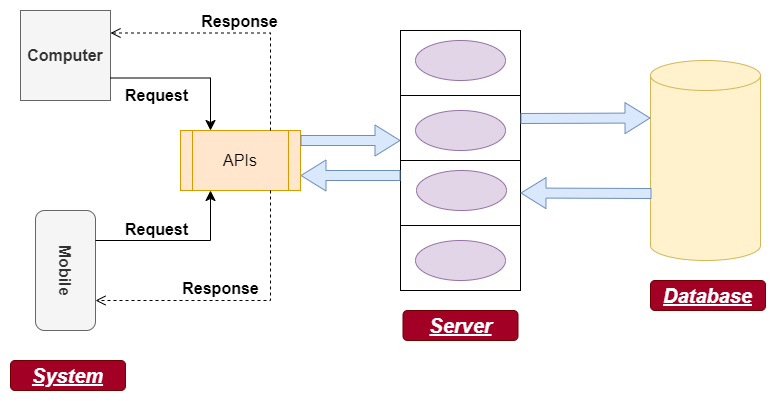

The diagram above was exported from draw.io. Its source (the exported page's mxGraphModel, read from the mxfile embedded in the PNG):
<mxGraphModel dx="940" dy="653" grid="1" gridSize="10" guides="1" tooltips="1" connect="1" arrows="1" fold="1" page="1" pageScale="1" pageWidth="850" pageHeight="1100" math="0" shadow="0">
  <root>
    <mxCell id="0" />
    <mxCell id="1" parent="0" />
    <mxCell id="6Ls43wDfGoN7K0HVi4C6-1" value="" style="shape=cylinder3;whiteSpace=wrap;html=1;boundedLbl=1;backgroundOutline=1;size=15;fontSize=16;fillColor=#fff2cc;strokeColor=#d6b656;" vertex="1" parent="1">
      <mxGeometry x="660" y="120" width="110" height="200" as="geometry" />
    </mxCell>
    <mxCell id="6Ls43wDfGoN7K0HVi4C6-11" value="&lt;b&gt;Computer&lt;/b&gt;" style="whiteSpace=wrap;html=1;aspect=fixed;fontSize=16;fillColor=#f5f5f5;fontColor=#333333;strokeColor=#666666;" vertex="1" parent="1">
      <mxGeometry x="30" y="70" width="90" height="90" as="geometry" />
    </mxCell>
    <mxCell id="6Ls43wDfGoN7K0HVi4C6-12" value="&lt;b&gt;Mobile&lt;/b&gt;" style="rounded=1;whiteSpace=wrap;html=1;fontSize=16;rotation=90;fillColor=#f5f5f5;fontColor=#333333;strokeColor=#666666;" vertex="1" parent="1">
      <mxGeometry x="15" y="300" width="120" height="60" as="geometry" />
    </mxCell>
    <mxCell id="6Ls43wDfGoN7K0HVi4C6-13" value="APIs" style="shape=process;whiteSpace=wrap;html=1;backgroundOutline=1;fontSize=16;fillColor=#ffe6cc;strokeColor=#d79b00;" vertex="1" parent="1">
      <mxGeometry x="190" y="190" width="120" height="60" as="geometry" />
    </mxCell>
    <mxCell id="6Ls43wDfGoN7K0HVi4C6-14" value="" style="endArrow=classic;html=1;rounded=0;fontSize=12;startSize=8;endSize=8;edgeStyle=orthogonalEdgeStyle;entryX=0.25;entryY=0;entryDx=0;entryDy=0;exitX=1;exitY=0.75;exitDx=0;exitDy=0;" edge="1" parent="1" source="6Ls43wDfGoN7K0HVi4C6-11" target="6Ls43wDfGoN7K0HVi4C6-13">
      <mxGeometry width="50" height="50" relative="1" as="geometry">
        <mxPoint x="130" y="120" as="sourcePoint" />
        <mxPoint x="240" y="110" as="targetPoint" />
      </mxGeometry>
    </mxCell>
    <mxCell id="6Ls43wDfGoN7K0HVi4C6-15" value="" style="endArrow=classic;html=1;rounded=0;fontSize=12;startSize=8;endSize=8;exitX=0.25;exitY=0;exitDx=0;exitDy=0;entryX=0.25;entryY=1;entryDx=0;entryDy=0;edgeStyle=orthogonalEdgeStyle;" edge="1" parent="1" source="6Ls43wDfGoN7K0HVi4C6-12" target="6Ls43wDfGoN7K0HVi4C6-13">
      <mxGeometry width="50" height="50" relative="1" as="geometry">
        <mxPoint x="150" y="360" as="sourcePoint" />
        <mxPoint x="200" y="310" as="targetPoint" />
      </mxGeometry>
    </mxCell>
    <mxCell id="6Ls43wDfGoN7K0HVi4C6-16" value="" style="shape=flexArrow;endArrow=classic;html=1;rounded=0;fontSize=12;startSize=8;endSize=8;curved=1;exitX=1;exitY=0.5;exitDx=0;exitDy=0;entryX=0;entryY=0.5;entryDx=0;entryDy=0;fillColor=#dae8fc;strokeColor=#6c8ebf;" edge="1" parent="1">
      <mxGeometry width="50" height="50" relative="1" as="geometry">
        <mxPoint x="310" y="200" as="sourcePoint" />
        <mxPoint x="410" y="200" as="targetPoint" />
      </mxGeometry>
    </mxCell>
    <mxCell id="6Ls43wDfGoN7K0HVi4C6-17" value="" style="group;fillColor=#6a00ff;strokeColor=#3700CC;fontColor=#ffffff;fillStyle=solid;" vertex="1" connectable="0" parent="1">
      <mxGeometry x="410" y="90" width="120" height="260" as="geometry" />
    </mxCell>
    <mxCell id="6Ls43wDfGoN7K0HVi4C6-2" value="" style="rounded=0;whiteSpace=wrap;html=1;fontSize=16;" vertex="1" parent="6Ls43wDfGoN7K0HVi4C6-17">
      <mxGeometry width="120" height="260" as="geometry" />
    </mxCell>
    <mxCell id="6Ls43wDfGoN7K0HVi4C6-3" value="" style="endArrow=none;html=1;rounded=0;fontSize=12;startSize=8;endSize=8;curved=1;exitX=0;exitY=0.25;exitDx=0;exitDy=0;entryX=1;entryY=0.25;entryDx=0;entryDy=0;" edge="1" parent="6Ls43wDfGoN7K0HVi4C6-17" source="6Ls43wDfGoN7K0HVi4C6-2" target="6Ls43wDfGoN7K0HVi4C6-2">
      <mxGeometry width="50" height="50" relative="1" as="geometry">
        <mxPoint x="50" y="120" as="sourcePoint" />
        <mxPoint x="100" y="70" as="targetPoint" />
      </mxGeometry>
    </mxCell>
    <mxCell id="6Ls43wDfGoN7K0HVi4C6-4" value="" style="endArrow=none;html=1;rounded=0;fontSize=12;startSize=8;endSize=8;curved=1;exitX=0;exitY=0.5;exitDx=0;exitDy=0;entryX=1;entryY=0.5;entryDx=0;entryDy=0;" edge="1" parent="6Ls43wDfGoN7K0HVi4C6-17" source="6Ls43wDfGoN7K0HVi4C6-2" target="6Ls43wDfGoN7K0HVi4C6-2">
      <mxGeometry width="50" height="50" relative="1" as="geometry">
        <mxPoint y="140" as="sourcePoint" />
        <mxPoint x="120" y="140" as="targetPoint" />
      </mxGeometry>
    </mxCell>
    <mxCell id="6Ls43wDfGoN7K0HVi4C6-5" value="" style="endArrow=none;html=1;rounded=0;fontSize=12;startSize=8;endSize=8;curved=1;exitX=0;exitY=0.75;exitDx=0;exitDy=0;entryX=1;entryY=0.75;entryDx=0;entryDy=0;" edge="1" parent="6Ls43wDfGoN7K0HVi4C6-17" source="6Ls43wDfGoN7K0HVi4C6-2" target="6Ls43wDfGoN7K0HVi4C6-2">
      <mxGeometry width="50" height="50" relative="1" as="geometry">
        <mxPoint y="180" as="sourcePoint" />
        <mxPoint x="120" y="180" as="targetPoint" />
      </mxGeometry>
    </mxCell>
    <mxCell id="6Ls43wDfGoN7K0HVi4C6-7" value="" style="ellipse;whiteSpace=wrap;html=1;fontSize=16;fillColor=#e1d5e7;strokeColor=#9673a6;" vertex="1" parent="6Ls43wDfGoN7K0HVi4C6-17">
      <mxGeometry x="15" y="10" width="90" height="40" as="geometry" />
    </mxCell>
    <mxCell id="6Ls43wDfGoN7K0HVi4C6-8" value="" style="ellipse;whiteSpace=wrap;html=1;fontSize=16;fillColor=#e1d5e7;strokeColor=#9673a6;" vertex="1" parent="6Ls43wDfGoN7K0HVi4C6-17">
      <mxGeometry x="16" y="140" width="90" height="40" as="geometry" />
    </mxCell>
    <mxCell id="6Ls43wDfGoN7K0HVi4C6-9" value="" style="ellipse;whiteSpace=wrap;html=1;fontSize=16;fillColor=#e1d5e7;strokeColor=#9673a6;" vertex="1" parent="6Ls43wDfGoN7K0HVi4C6-17">
      <mxGeometry x="15" y="80" width="90" height="40" as="geometry" />
    </mxCell>
    <mxCell id="6Ls43wDfGoN7K0HVi4C6-10" value="" style="ellipse;whiteSpace=wrap;html=1;fontSize=16;fillColor=#e1d5e7;strokeColor=#9673a6;" vertex="1" parent="6Ls43wDfGoN7K0HVi4C6-17">
      <mxGeometry x="15" y="210" width="90" height="40" as="geometry" />
    </mxCell>
    <mxCell id="6Ls43wDfGoN7K0HVi4C6-18" value="" style="shape=flexArrow;endArrow=classic;html=1;rounded=0;fontSize=12;startSize=8;endSize=8;curved=1;entryX=0;entryY=0;entryDx=0;entryDy=57.5;entryPerimeter=0;fillColor=#dae8fc;strokeColor=#6c8ebf;" edge="1" parent="1">
      <mxGeometry width="50" height="50" relative="1" as="geometry">
        <mxPoint x="530" y="178" as="sourcePoint" />
        <mxPoint x="660" y="177.5" as="targetPoint" />
      </mxGeometry>
    </mxCell>
    <mxCell id="6Ls43wDfGoN7K0HVi4C6-19" value="" style="shape=flexArrow;endArrow=classic;html=1;rounded=0;fontSize=12;startSize=8;endSize=8;curved=1;exitX=0.009;exitY=0.665;exitDx=0;exitDy=0;entryX=1;entryY=0.625;entryDx=0;entryDy=0;entryPerimeter=0;exitPerimeter=0;fillColor=#dae8fc;strokeColor=#6c8ebf;" edge="1" parent="1" source="6Ls43wDfGoN7K0HVi4C6-1" target="6Ls43wDfGoN7K0HVi4C6-2">
      <mxGeometry width="50" height="50" relative="1" as="geometry">
        <mxPoint x="542" y="188" as="sourcePoint" />
        <mxPoint x="670" y="188" as="targetPoint" />
      </mxGeometry>
    </mxCell>
    <mxCell id="6Ls43wDfGoN7K0HVi4C6-20" value="&lt;b&gt;Request&lt;/b&gt;" style="text;html=1;align=center;verticalAlign=middle;resizable=0;points=[];autosize=1;strokeColor=none;fillColor=none;fontSize=16;" vertex="1" parent="1">
      <mxGeometry x="121" y="140" width="90" height="30" as="geometry" />
    </mxCell>
    <mxCell id="6Ls43wDfGoN7K0HVi4C6-21" value="&lt;b&gt;Request&lt;/b&gt;" style="text;html=1;align=center;verticalAlign=middle;resizable=0;points=[];autosize=1;strokeColor=none;fillColor=none;fontSize=16;" vertex="1" parent="1">
      <mxGeometry x="121" y="274" width="90" height="30" as="geometry" />
    </mxCell>
    <mxCell id="6Ls43wDfGoN7K0HVi4C6-22" value="&lt;font style=&quot;font-size: 16px;&quot;&gt;&lt;b&gt;Response&lt;/b&gt;&lt;/font&gt;" style="html=1;verticalAlign=bottom;endArrow=open;dashed=1;endSize=8;rounded=0;fontSize=12;exitX=0.75;exitY=1;exitDx=0;exitDy=0;entryX=0.75;entryY=0;entryDx=0;entryDy=0;edgeStyle=orthogonalEdgeStyle;" edge="1" parent="1" source="6Ls43wDfGoN7K0HVi4C6-13" target="6Ls43wDfGoN7K0HVi4C6-12">
      <mxGeometry x="0.1228" relative="1" as="geometry">
        <mxPoint x="280" y="440" as="sourcePoint" />
        <mxPoint x="200" y="440" as="targetPoint" />
        <mxPoint as="offset" />
      </mxGeometry>
    </mxCell>
    <mxCell id="6Ls43wDfGoN7K0HVi4C6-23" value="&lt;font style=&quot;font-size: 16px;&quot;&gt;&lt;b&gt;Response&lt;/b&gt;&lt;/font&gt;" style="html=1;verticalAlign=bottom;endArrow=open;dashed=1;endSize=8;rounded=0;fontSize=12;entryX=1;entryY=0.25;entryDx=0;entryDy=0;exitX=0.75;exitY=0;exitDx=0;exitDy=0;edgeStyle=orthogonalEdgeStyle;" edge="1" parent="1" source="6Ls43wDfGoN7K0HVi4C6-13" target="6Ls43wDfGoN7K0HVi4C6-11">
      <mxGeometry relative="1" as="geometry">
        <mxPoint x="280" y="100" as="sourcePoint" />
        <mxPoint x="200" y="100" as="targetPoint" />
      </mxGeometry>
    </mxCell>
    <mxCell id="6Ls43wDfGoN7K0HVi4C6-24" value="&lt;font size=&quot;1&quot;&gt;&lt;b&gt;&lt;i&gt;&lt;u style=&quot;font-size: 20px;&quot;&gt;System&lt;/u&gt;&lt;/i&gt;&lt;/b&gt;&lt;/font&gt;" style="rounded=1;whiteSpace=wrap;html=1;fontSize=16;fillColor=#a20025;fontColor=#ffffff;strokeColor=#6F0000;" vertex="1" parent="1">
      <mxGeometry x="20" y="420" width="115" height="30" as="geometry" />
    </mxCell>
    <mxCell id="6Ls43wDfGoN7K0HVi4C6-25" value="&lt;font size=&quot;1&quot;&gt;&lt;b&gt;&lt;i&gt;&lt;u style=&quot;font-size: 20px;&quot;&gt;Server&lt;/u&gt;&lt;/i&gt;&lt;/b&gt;&lt;/font&gt;" style="rounded=1;whiteSpace=wrap;html=1;fontSize=16;fillColor=#a20025;fontColor=#ffffff;strokeColor=#6F0000;" vertex="1" parent="1">
      <mxGeometry x="412.5" y="370" width="115" height="30" as="geometry" />
    </mxCell>
    <mxCell id="6Ls43wDfGoN7K0HVi4C6-26" value="&lt;font size=&quot;1&quot;&gt;&lt;b&gt;&lt;i&gt;&lt;u style=&quot;font-size: 20px;&quot;&gt;Database&lt;/u&gt;&lt;/i&gt;&lt;/b&gt;&lt;/font&gt;" style="rounded=1;whiteSpace=wrap;html=1;fontSize=16;fillColor=#a20025;fontColor=#ffffff;strokeColor=#6F0000;" vertex="1" parent="1">
      <mxGeometry x="660" y="340" width="115" height="30" as="geometry" />
    </mxCell>
    <mxCell id="6Ls43wDfGoN7K0HVi4C6-27" value="" style="shape=flexArrow;endArrow=classic;html=1;rounded=0;fontSize=12;startSize=8;endSize=8;curved=1;entryX=1;entryY=0.75;entryDx=0;entryDy=0;fillColor=#dae8fc;strokeColor=#6c8ebf;" edge="1" parent="1" target="6Ls43wDfGoN7K0HVi4C6-13">
      <mxGeometry width="50" height="50" relative="1" as="geometry">
        <mxPoint x="410" y="235" as="sourcePoint" />
        <mxPoint x="412.5" y="288.5" as="targetPoint" />
      </mxGeometry>
    </mxCell>
  </root>
</mxGraphModel>